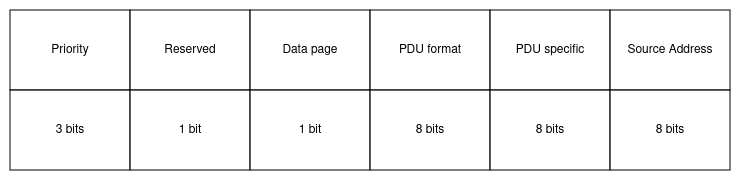

The diagram above was exported from draw.io. Its source (the exported page's mxGraphModel, read from the mxfile embedded in the PNG):
<mxGraphModel dx="1434" dy="785" grid="1" gridSize="10" guides="1" tooltips="1" connect="1" arrows="1" fold="1" page="1" pageScale="1" pageWidth="850" pageHeight="1100" math="0" shadow="0">
  <root>
    <mxCell id="0" />
    <mxCell id="1" parent="0" />
    <mxCell id="Y6Tx38ZtFDMc5FuTxFAh-1" value="Priority" style="rounded=0;whiteSpace=wrap;html=1;" parent="1" vertex="1">
      <mxGeometry x="40" y="360" width="120" height="80" as="geometry" />
    </mxCell>
    <mxCell id="Y6Tx38ZtFDMc5FuTxFAh-2" value="Reserved" style="rounded=0;whiteSpace=wrap;html=1;" parent="1" vertex="1">
      <mxGeometry x="160" y="360" width="120" height="80" as="geometry" />
    </mxCell>
    <mxCell id="Y6Tx38ZtFDMc5FuTxFAh-3" value="Data page" style="rounded=0;whiteSpace=wrap;html=1;" parent="1" vertex="1">
      <mxGeometry x="280" y="360" width="120" height="80" as="geometry" />
    </mxCell>
    <mxCell id="Y6Tx38ZtFDMc5FuTxFAh-4" value="PDU format" style="rounded=0;whiteSpace=wrap;html=1;" parent="1" vertex="1">
      <mxGeometry x="400" y="360" width="120" height="80" as="geometry" />
    </mxCell>
    <mxCell id="Y6Tx38ZtFDMc5FuTxFAh-5" value="PDU specific" style="rounded=0;whiteSpace=wrap;html=1;" parent="1" vertex="1">
      <mxGeometry x="520" y="360" width="120" height="80" as="geometry" />
    </mxCell>
    <mxCell id="Y6Tx38ZtFDMc5FuTxFAh-6" value="Source Address" style="rounded=0;whiteSpace=wrap;html=1;" parent="1" vertex="1">
      <mxGeometry x="640" y="360" width="120" height="80" as="geometry" />
    </mxCell>
    <mxCell id="Y6Tx38ZtFDMc5FuTxFAh-7" value="3 bits" style="rounded=0;whiteSpace=wrap;html=1;" parent="1" vertex="1">
      <mxGeometry x="40" y="440" width="120" height="80" as="geometry" />
    </mxCell>
    <mxCell id="Y6Tx38ZtFDMc5FuTxFAh-8" value="1 bit" style="rounded=0;whiteSpace=wrap;html=1;" parent="1" vertex="1">
      <mxGeometry x="160" y="440" width="120" height="80" as="geometry" />
    </mxCell>
    <mxCell id="Y6Tx38ZtFDMc5FuTxFAh-9" value="1 bit" style="rounded=0;whiteSpace=wrap;html=1;" parent="1" vertex="1">
      <mxGeometry x="280" y="440" width="120" height="80" as="geometry" />
    </mxCell>
    <mxCell id="Y6Tx38ZtFDMc5FuTxFAh-10" value="8 bits" style="rounded=0;whiteSpace=wrap;html=1;" parent="1" vertex="1">
      <mxGeometry x="400" y="440" width="120" height="80" as="geometry" />
    </mxCell>
    <mxCell id="Y6Tx38ZtFDMc5FuTxFAh-11" value="8 bits" style="rounded=0;whiteSpace=wrap;html=1;" parent="1" vertex="1">
      <mxGeometry x="520" y="440" width="120" height="80" as="geometry" />
    </mxCell>
    <mxCell id="Y6Tx38ZtFDMc5FuTxFAh-12" value="8 bits" style="rounded=0;whiteSpace=wrap;html=1;" parent="1" vertex="1">
      <mxGeometry x="640" y="440" width="120" height="80" as="geometry" />
    </mxCell>
  </root>
</mxGraphModel>